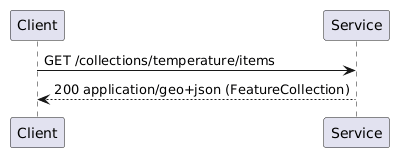

The diagram above was rendered by PlantUML. Its source (embedded in the PNG):
@startuml
!pragma layout smetana
Client -> Service: GET /collections/temperature/items
Service --> Client: 200 application/geo+json (FeatureCollection)
@enduml